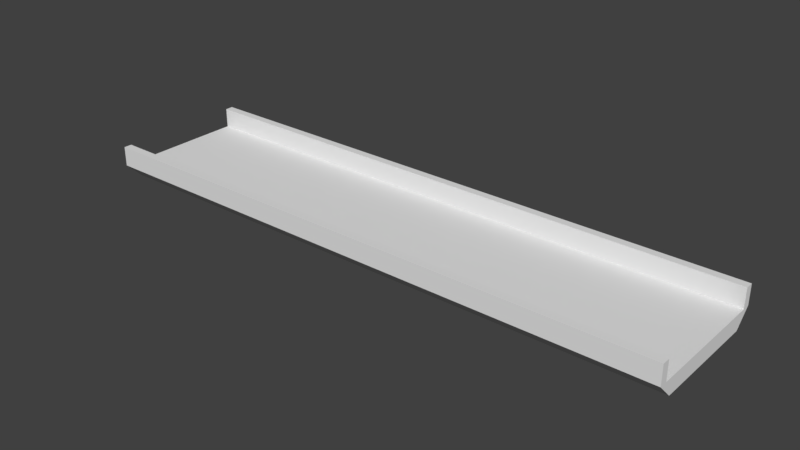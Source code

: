 # Source: openPath.blend  (saved by Blender 2.77.0; exported with 4.5.12 LTS)
import bpy
from mathutils import Matrix  # noqa: F401  (used for matrix-valued properties, if any)

bpy.ops.wm.read_factory_settings(use_empty=True)
scene = bpy.context.scene
scene.name = 'Scene'

# ---- collections
col_collection_1 = bpy.data.collections.new('Collection 1'); scene.collection.children.link(col_collection_1)

# ---- materials (node trees are filled in below, after node groups)
mat_material = bpy.data.materials.new('Material')
mat_material.alpha_threshold = 0.0
mat_material.use_transparent_shadow = False
mat_material.roughness = 0.5
mat_material.line_color = (0.0, 0.0, 0.0, 1.0)

# ---- material node trees

# ---- world
world_world = bpy.data.worlds.new('World'); scene.world = world_world
world_world.color = (0.05088, 0.05088, 0.05088)
world_world.use_sun_shadow = False
world_world.sun_shadow_jitter_overblur = 0.0
world_world.cycles.sampling_method = 'MANUAL'

# ---- meshes
me_cube = bpy.data.meshes.new('Cube')
me_cube.from_pydata([(1.0, 1.0, -1.0), (1.0, 1.145, 1.0), (1.0, 0.8871, -1.0), (-1.0, 1.0, -1.0), (1.0, 1.29, 1.0), (-1.0, 1.145, 1.0), (-1.0, 0.8871, -1.0), (-1.0, 1.29, 1.0), (1.0, -5.96e-08, -1.0), (-1.0, 2.98e-07, -1.0), (1.0, -7.153e-07, 1.0), (-1.0, 3.576e-07, 1.0), (-1.0, 1.145, 3.463), (1.0, 1.145, 3.463), (1.0, 1.29, 3.463), (-1.0, 1.29, 3.463)], [], [(9, 11, 5, 6), (0, 2, 6, 3), (14, 15, 12, 13), (0, 4, 1, 2), (6, 5, 7, 3), (4, 0, 3, 7), (1, 4, 14, 13), (2, 1, 10, 8), (1, 5, 11, 10), (2, 8, 9, 6), (7, 5, 12, 15), (4, 7, 15, 14), (5, 1, 13, 12)])
me_cube.materials.append(mat_material)
me_cube.use_remesh_preserve_volume = False
me_cube.use_remesh_preserve_attributes = False
me_cube.use_mirror_vertex_groups = False
me_cube.update()

# ---- objects
ob_cube = bpy.data.objects.new('Cube', me_cube)

# ---- transforms, parenting, visibility, modifiers, constraints
ob_cube.location = (0.0, 0.0, 0.0)
ob_cube.scale = (8.0, 1.5, 0.2167)
ob_cube.lock_rotations_4d = False
ob_cube.empty_display_type = 'ARROWS'
ob_cube.lineart.crease_threshold = 0.0
_m = ob_cube.modifiers.new('Mirror', 'MIRROR')
_m.use_axis = (False, True, False)

# ---- collection membership
col_collection_1.objects.link(ob_cube)

# ---- scene / render settings (as saved in the file)
scene.frame_start = 1; scene.frame_end = 250; scene.frame_set(1)
scene.render.engine = 'BLENDER_EEVEE_NEXT'
scene.render.resolution_percentage = 50
scene.render.dither_intensity = 0.0
scene.cycles.use_denoising = False
scene.cycles.samples = 128
scene.cycles.sampling_pattern = 'TABULATED_SOBOL'
scene.cycles.light_sampling_threshold = 0.0
scene.cycles.use_adaptive_sampling = False
scene.cycles.use_light_tree = False
scene.cycles.blur_glossy = 0.0
scene.cycles.sample_clamp_indirect = 0.0
scene.view_settings.view_transform = 'Standard'
bpy.context.view_layer.update()

# ---- added for rendering (the .blend has no active camera and no usable light): camera, sun
cam_auto = bpy.data.cameras.new('AutoCamera')
cam_auto.lens = 50.0
cam_auto.sensor_width = 36.0
cam_auto.clip_end = 1000.0
ob_auto_camera = bpy.data.objects.new('AutoCamera', cam_auto)
scene.collection.objects.link(ob_auto_camera)
ob_auto_camera.location = (15.2569, -18.3082, 12.4723)
ob_auto_camera.rotation_euler = (1.09748, -7.21219e-08, 0.694738)
scene.camera = ob_auto_camera
light_auto_sun = bpy.data.lights.new('AutoSun', 'SUN')
light_auto_sun.energy = 3.0
light_auto_sun.angle = 0.0523599
ob_auto_sun = bpy.data.objects.new('AutoSun', light_auto_sun)
scene.collection.objects.link(ob_auto_sun)
ob_auto_sun.rotation_euler = (0.872665, 0.174533, 0.523599)
bpy.context.view_layer.update()
